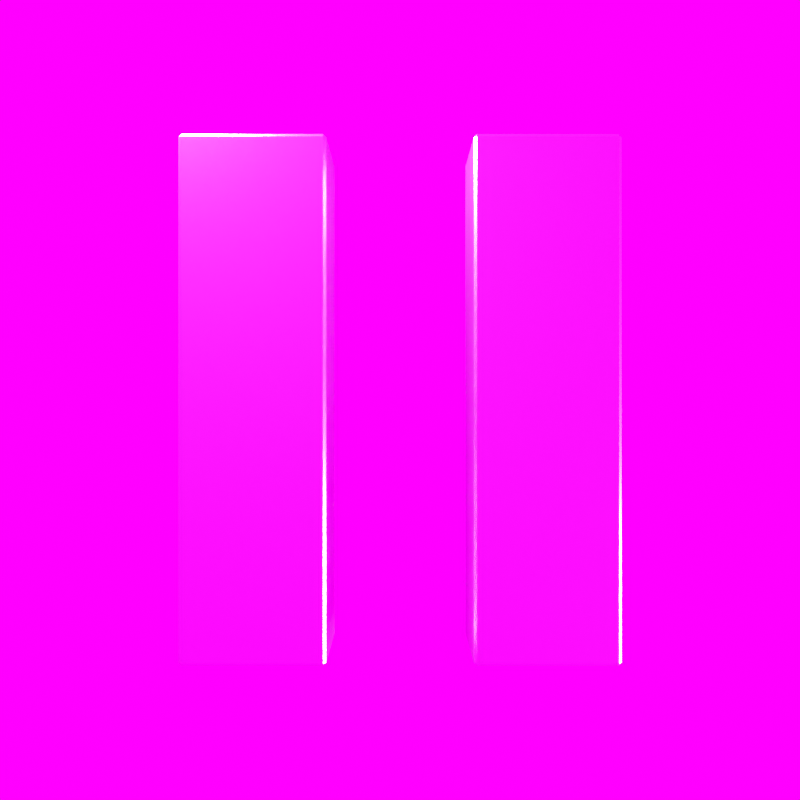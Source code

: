 # Source: icon-pause.blend  (saved by Blender 2.93.20; exported with 4.5.12 LTS)
import bpy
from mathutils import Matrix  # noqa: F401  (used for matrix-valued properties, if any)

bpy.ops.wm.read_factory_settings(use_empty=True)
scene = bpy.context.scene
scene.name = 'Scene'

# ---- collections
col_collection = bpy.data.collections.new('Collection'); scene.collection.children.link(col_collection)

# ---- images (referenced by path relative to the original .blend; pixels are not part of the script)
import os
ASSET_DIR = os.environ.get("B2B_ASSET_DIR", "")  # directory of the original .blend (textures are referenced by path, not embedded)
HERE = os.path.dirname(os.path.abspath(__file__))  # packed textures are extracted next to this script under _unpacked/

def load_image(name, relpath, width, height, colorspace="sRGB"):
    """Load a texture the original file referenced (path relative to the .blend, or extracted next to this script)."""
    p = next((c for c in (os.path.join(HERE, relpath), os.path.join(ASSET_DIR, relpath)) if relpath and os.path.exists(c)), "")
    if p:
        img = bpy.data.images.load(p, check_existing=True)
        img.name = name
    else:  # same state as the original file: an image datablock whose file is absent (Cycles renders it pink)
        img = bpy.data.images.new(name, width, height)
        img.source = "FILE"
        img.filepath = "//" + (relpath or name)
    img.colorspace_settings.name = colorspace
    return img
img_photo_studio_01_4k_hdr = load_image('photo_studio_01_4k.hdr', 'photo_studio_01_4k.hdr', 1024, 1024, 'Linear Rec.709')

# ---- materials (node trees are filled in below, after node groups)
mat_metal = bpy.data.materials.new('metal')
mat_metal.alpha_threshold = 0.0
mat_metal.line_color = (0.0, 0.0, 0.0, 1.0)

# ---- material node trees
mat_metal.use_nodes = True; mat_metal.node_tree.nodes.clear()
_N = mat_metal.node_tree.nodes; _L = mat_metal.node_tree.links
n0 = _N.new('ShaderNodeOutputMaterial'); n0.name = 'Material Output'; n0.location = (300, 300)
n1 = _N.new('ShaderNodeBsdfPrincipled'); n1.name = 'Principled BSDF'; n1.location = (10, 300)
n1.distribution = 'GGX'
n1.subsurface_method = 'BURLEY'
n1.inputs[0].default_value = (1.0, 1.0, 1.0, 1.0)
n1.inputs[1].default_value = 1.0
n1.inputs[2].default_value = 0.3
n1.inputs[3].default_value = 1.45
n1.inputs[27].default_value = (0.0, 0.0, 0.0, 1.0)
n1.inputs[28].default_value = 1.0
_L.new(n1.outputs[0], n0.inputs[0])
n0.is_active_output = True

# ---- world
world_world = bpy.data.worlds.new('World'); scene.world = world_world
world_world.use_nodes = True; world_world.node_tree.nodes.clear()
_N = world_world.node_tree.nodes; _L = world_world.node_tree.links
n0 = _N.new('ShaderNodeOutputWorld'); n0.name = 'World Output'; n0.location = (300, 300)
n1 = _N.new('ShaderNodeTexEnvironment'); n1.name = 'Environment Texture'; n1.location = (-53, 300)
n1.image = img_photo_studio_01_4k_hdr
_L.new(n1.outputs[0], n0.inputs[0])
n0.is_active_output = True
world_world.color = (0.05088, 0.05088, 0.05088)
world_world.use_sun_shadow = False
world_world.sun_shadow_jitter_overblur = 0.0

# ---- cameras
cam_camera_001 = bpy.data.cameras.new('Camera.001')
cam_camera_001.ortho_scale = 6.5

# ---- lights
light_point = bpy.data.lights.new('Point', 'POINT')
light_point.transmission_factor = 0.0
light_point.energy = 50.0
light_point.shadow_soft_size = 0.25
light_point.shadow_maximum_resolution = 0.006
light_point.use_absolute_resolution = True
light_point_001 = bpy.data.lights.new('Point.001', 'POINT')
light_point_001.transmission_factor = 0.0
light_point_001.energy = 50.0
light_point_001.shadow_soft_size = 0.25
light_point_001.shadow_maximum_resolution = 0.006
light_point_001.use_absolute_resolution = True

# ---- meshes
me_cube = bpy.data.meshes.new('Cube')
me_cube.from_pydata([(-0.12, -0.445, -0.125), (-0.12, -0.45, -0.12), (-0.125, -0.445, -0.12), (-0.12, -0.45, 0.12), (-0.12, -0.445, 0.125), (-0.125, -0.445, 0.12), (-0.12, 0.445, -0.125), (-0.125, 0.445, -0.12), (-0.12, 0.45, -0.12), (-0.12, 0.445, 0.125), (-0.12, 0.45, 0.12), (-0.125, 0.445, 0.12), (0.12, -0.445, -0.125), (0.125, -0.445, -0.12), (0.12, -0.45, -0.12), (0.12, -0.445, 0.125), (0.12, -0.45, 0.12), (0.125, -0.445, 0.12), (0.12, 0.445, -0.125), (0.12, 0.45, -0.12), (0.125, 0.445, -0.12), (0.12, 0.445, 0.125), (0.125, 0.445, 0.12), (0.12, 0.45, 0.12)], [], [(14, 16, 3, 1), (20, 22, 17, 13), (21, 9, 4, 15), (2, 5, 11, 7), (8, 10, 23, 19), (0, 1, 2), (3, 4, 5), (6, 7, 8), (9, 10, 11), (12, 13, 14), (15, 16, 17), (18, 19, 20), (21, 22, 23), (6, 0, 2, 7), (1, 3, 5, 2), (4, 9, 11, 5), (10, 8, 7, 11), (18, 6, 8, 19), (9, 21, 23, 10), (22, 20, 19, 23), (12, 18, 20, 13), (21, 15, 17, 22), (16, 14, 13, 17), (0, 12, 14, 1), (15, 4, 3, 16), (6, 18, 12, 0)])
_uv = me_cube.uv_layers.new(name='UVMap')
_uv.uv.foreach_set('vector', [0.38, 0.755, 0.62, 0.755, 0.62, 0.995, 0.38, 0.995, 0.38, 0.5014, 0.62, 0.5014, 0.62, 0.7486, 0.38, 0.7486, 0.63, 0.5014, 0.87, 0.5014, 0.87, 0.7486, 0.63, 0.7486, 0.38, 0.001389, 0.62, 0.001389, 0.62, 0.2486, 0.38, 0.2486, 0.38, 0.255, 0.62, 0.255, 0.62, 0.495, 0.38, 0.495, 0.13, 0.7486, 0.13, 0.75, 0.125, 0.7486, 0.62, 0.995, 0.625, 0.995, 0.62, 1.0, 0.13, 0.5014, 0.125, 0.5014, 0.13, 0.5, 0.625, 0.255, 0.625, 0.255, 0.62, 0.25, 0.37, 0.7486, 0.375, 0.7486, 0.37, 0.75, 0.625, 0.755, 0.625, 0.755, 0.62, 0.75, 0.37, 0.5014, 0.37, 0.5, 0.375, 0.5014, 0.625, 0.5014, 0.62, 0.5, 0.62, 0.5, 0.13, 0.5014, 0.13, 0.7486, 0.125, 0.7486, 0.125, 0.5014, 0.38, 0.0, 0.62, 0.0, 0.62, 0.001389, 0.38, 0.001389, 0.625, 0.001389, 0.625, 0.2486, 0.62, 0.2486, 0.62, 0.001389, 0.62, 0.255, 0.38, 0.255, 0.38, 0.2486, 0.62, 0.2486, 0.37, 0.5014, 0.13, 0.5014, 0.13, 0.5, 0.37, 0.5, 0.625, 0.255, 0.625, 0.495, 0.62, 0.495, 0.62, 0.255, 0.62, 0.5014, 0.38, 0.5014, 0.38, 0.495, 0.62, 0.495, 0.37, 0.7486, 0.37, 0.5014, 0.38, 0.5014, 0.38, 0.7486, 0.63, 0.5014, 0.63, 0.7486, 0.62, 0.7486, 0.62, 0.5014, 0.62, 0.755, 0.38, 0.755, 0.38, 0.7486, 0.62, 0.7486, 0.13, 0.7486, 0.37, 0.7486, 0.37, 0.75, 0.13, 0.75, 0.625, 0.755, 0.625, 0.995, 0.62, 0.995, 0.62, 0.755, 0.13, 0.5014, 0.37, 0.5014, 0.37, 0.7486, 0.13, 0.7486])
me_cube.materials.append(mat_metal)
me_cube.use_remesh_fix_poles = True
me_cube.use_remesh_preserve_attributes = False
me_cube.update()
me_cube_001 = bpy.data.meshes.new('Cube.001')
me_cube_001.from_pydata([(-0.12, -0.445, -0.125), (-0.12, -0.45, -0.12), (-0.125, -0.445, -0.12), (-0.12, -0.45, 0.12), (-0.12, -0.445, 0.125), (-0.125, -0.445, 0.12), (-0.12, 0.445, -0.125), (-0.125, 0.445, -0.12), (-0.12, 0.45, -0.12), (-0.12, 0.445, 0.125), (-0.12, 0.45, 0.12), (-0.125, 0.445, 0.12), (0.12, -0.445, -0.125), (0.125, -0.445, -0.12), (0.12, -0.45, -0.12), (0.12, -0.445, 0.125), (0.12, -0.45, 0.12), (0.125, -0.445, 0.12), (0.12, 0.445, -0.125), (0.12, 0.45, -0.12), (0.125, 0.445, -0.12), (0.12, 0.445, 0.125), (0.125, 0.445, 0.12), (0.12, 0.45, 0.12)], [], [(14, 16, 3, 1), (20, 22, 17, 13), (21, 9, 4, 15), (2, 5, 11, 7), (8, 10, 23, 19), (0, 1, 2), (3, 4, 5), (6, 7, 8), (9, 10, 11), (12, 13, 14), (15, 16, 17), (18, 19, 20), (21, 22, 23), (6, 0, 2, 7), (1, 3, 5, 2), (4, 9, 11, 5), (10, 8, 7, 11), (18, 6, 8, 19), (9, 21, 23, 10), (22, 20, 19, 23), (12, 18, 20, 13), (21, 15, 17, 22), (16, 14, 13, 17), (0, 12, 14, 1), (15, 4, 3, 16), (6, 18, 12, 0)])
_uv = me_cube_001.uv_layers.new(name='UVMap')
_uv.uv.foreach_set('vector', [0.38, 0.755, 0.62, 0.755, 0.62, 0.995, 0.38, 0.995, 0.38, 0.5014, 0.62, 0.5014, 0.62, 0.7486, 0.38, 0.7486, 0.63, 0.5014, 0.87, 0.5014, 0.87, 0.7486, 0.63, 0.7486, 0.38, 0.001389, 0.62, 0.001389, 0.62, 0.2486, 0.38, 0.2486, 0.38, 0.255, 0.62, 0.255, 0.62, 0.495, 0.38, 0.495, 0.13, 0.7486, 0.13, 0.75, 0.125, 0.7486, 0.62, 0.995, 0.625, 0.995, 0.62, 1.0, 0.13, 0.5014, 0.125, 0.5014, 0.13, 0.5, 0.625, 0.255, 0.625, 0.255, 0.62, 0.25, 0.37, 0.7486, 0.375, 0.7486, 0.37, 0.75, 0.625, 0.755, 0.625, 0.755, 0.62, 0.75, 0.37, 0.5014, 0.37, 0.5, 0.375, 0.5014, 0.625, 0.5014, 0.62, 0.5, 0.62, 0.5, 0.13, 0.5014, 0.13, 0.7486, 0.125, 0.7486, 0.125, 0.5014, 0.38, 0.0, 0.62, 0.0, 0.62, 0.001389, 0.38, 0.001389, 0.625, 0.001389, 0.625, 0.2486, 0.62, 0.2486, 0.62, 0.001389, 0.62, 0.255, 0.38, 0.255, 0.38, 0.2486, 0.62, 0.2486, 0.37, 0.5014, 0.13, 0.5014, 0.13, 0.5, 0.37, 0.5, 0.625, 0.255, 0.625, 0.495, 0.62, 0.495, 0.62, 0.255, 0.62, 0.5014, 0.38, 0.5014, 0.38, 0.495, 0.62, 0.495, 0.37, 0.7486, 0.37, 0.5014, 0.38, 0.5014, 0.38, 0.7486, 0.63, 0.5014, 0.63, 0.7486, 0.62, 0.7486, 0.62, 0.5014, 0.62, 0.755, 0.38, 0.755, 0.38, 0.7486, 0.62, 0.7486, 0.13, 0.7486, 0.37, 0.7486, 0.37, 0.75, 0.13, 0.75, 0.625, 0.755, 0.625, 0.995, 0.62, 0.995, 0.62, 0.755, 0.13, 0.5014, 0.37, 0.5014, 0.37, 0.7486, 0.13, 0.7486])
me_cube_001.materials.append(mat_metal)
me_cube_001.use_remesh_fix_poles = True
me_cube_001.use_remesh_preserve_attributes = False
me_cube_001.update()

# ---- objects
ob_camera = bpy.data.objects.new('Camera', cam_camera_001)
ob_point = bpy.data.objects.new('Point', light_point)
ob_point_001 = bpy.data.objects.new('Point.001', light_point_001)
ob_cube = bpy.data.objects.new('Cube', me_cube)
ob_cube_001 = bpy.data.objects.new('Cube.001', me_cube_001)

# ---- transforms, parenting, visibility, modifiers, constraints
ob_camera.location = (0.0, 0.0, 2.0)
ob_camera.lineart.crease_threshold = 0.0
ob_point.location = (-0.5174, 0.7816, 0.142)
ob_point_001.location = (1.93, -0.6511, 0.142)
ob_cube.location = (-0.25, 0.0, 0.0)
ob_cube_001.location = (0.25, 0.0, 0.0)

# ---- collection membership
col_collection.objects.link(ob_camera)
col_collection.objects.link(ob_point)
col_collection.objects.link(ob_point_001)
col_collection.objects.link(ob_cube)
col_collection.objects.link(ob_cube_001)

# ---- scene / render settings (as saved in the file)
scene.camera = ob_camera
scene.frame_start = 1; scene.frame_end = 250; scene.frame_set(101)
scene.render.engine = 'CYCLES'
scene.render.image_settings.color_depth = '16'
scene.render.resolution_x = 256
scene.render.resolution_y = 256
scene.render.film_transparent = True
scene.render.border_min_x = 0.1445
scene.render.border_max_x = 0.8879
scene.render.use_crop_to_border = True
scene.cycles.samples = 256
scene.cycles.sampling_pattern = 'TABULATED_SOBOL'
scene.cycles.use_light_tree = False
scene.view_settings.look = 'Medium High Contrast'
scene.view_settings.view_transform = 'Standard'
bpy.context.view_layer.update()
